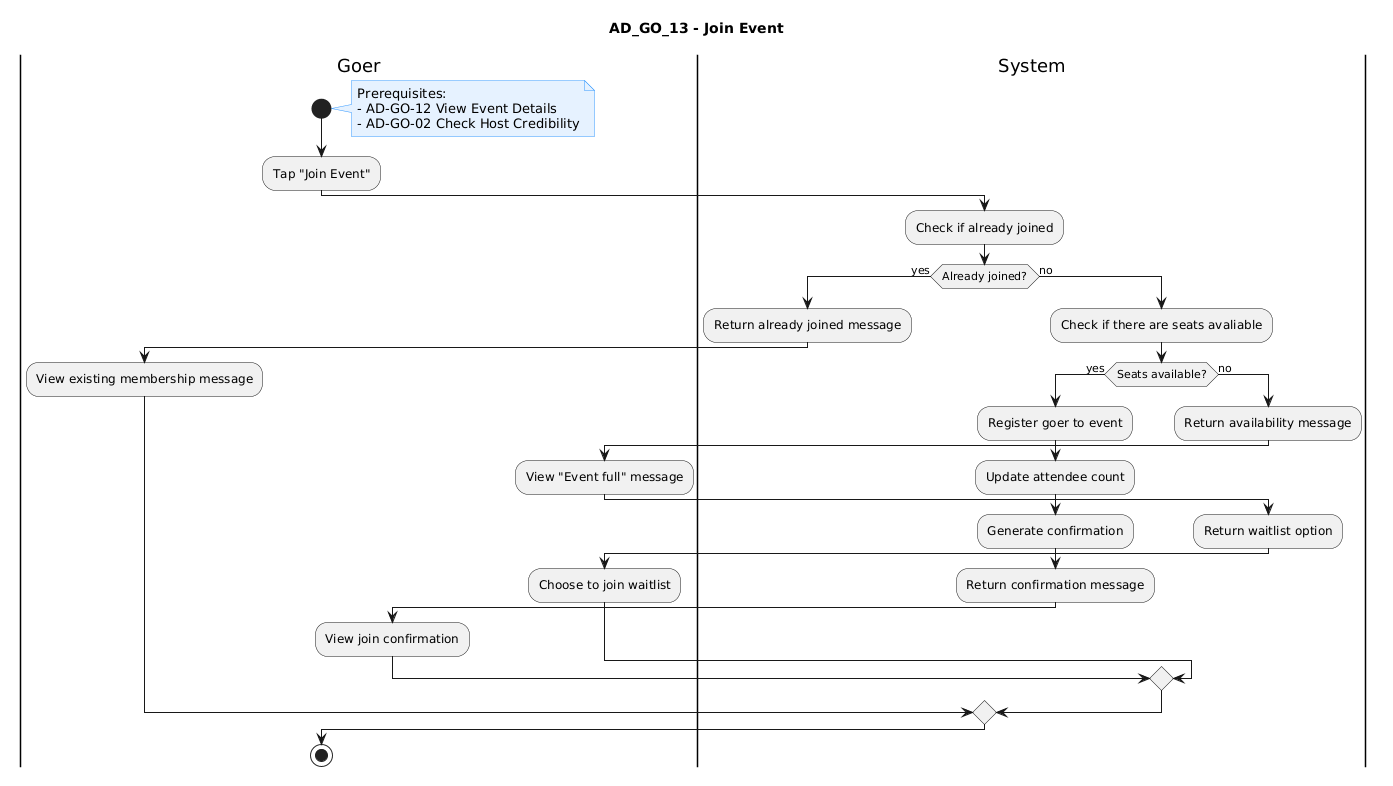

The diagram above was rendered by PlantUML. Its source (embedded in the PNG):
@startuml
title AD_GO_13 - Join Event

skinparam note {
  BackgroundColor #E6F2FF
  BorderColor #3399FF
}

|Goer|
start

note right
Prerequisites:
- AD-GO-12 View Event Details
- AD-GO-02 Check Host Credibility
end note

:Tap "Join Event";

|System|
:Check if already joined;
if (Already joined?) then (yes)
  :Return already joined message;
  
  |Goer|
  :View existing membership message;

else (no)
  |System|
  :Check if there are seats avaliable;
  if (Seats available?) then (yes)
    :Register goer to event;
    :Update attendee count;
    :Generate confirmation;
    :Return confirmation message;

    |Goer|
    :View join confirmation;

  else (no)

      |System|
      :Return availability message;

      |Goer|
      :View "Event full" message;

      |System|
      :Return waitlist option;

      |Goer|
      :Choose to join waitlist;




  endif
endif

stop
@enduml